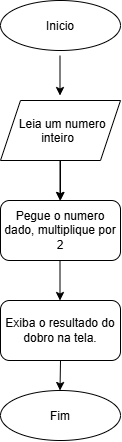

The diagram above was exported from draw.io. Its source (the exported page's mxGraphModel, read from the mxfile embedded in the PNG):
<mxGraphModel dx="1030" dy="562" grid="1" gridSize="10" guides="1" tooltips="1" connect="1" arrows="1" fold="1" page="1" pageScale="1" pageWidth="827" pageHeight="1169" math="0" shadow="0">
  <root>
    <mxCell id="WIyWlLk6GJQsqaUBKTNV-0" />
    <mxCell id="WIyWlLk6GJQsqaUBKTNV-1" parent="WIyWlLk6GJQsqaUBKTNV-0" />
    <mxCell id="lRSYmNb-J1K75-r7RFZp-0" parent="WIyWlLk6GJQsqaUBKTNV-1" style="ellipse;whiteSpace=wrap;html=1;shapeInside=1;" value="Inicio" vertex="1">
      <mxGeometry height="50" width="120" x="330" y="20" as="geometry" />
    </mxCell>
    <mxCell id="lRSYmNb-J1K75-r7RFZp-7" edge="1" parent="WIyWlLk6GJQsqaUBKTNV-1" source="lRSYmNb-J1K75-r7RFZp-1" style="edgeStyle=orthogonalEdgeStyle;rounded=0;orthogonalLoop=1;jettySize=auto;html=1;" target="lRSYmNb-J1K75-r7RFZp-2" value="">
      <mxGeometry relative="1" as="geometry" />
    </mxCell>
    <mxCell id="lRSYmNb-J1K75-r7RFZp-1" parent="WIyWlLk6GJQsqaUBKTNV-1" style="shape=parallelogram;perimeter=parallelogramPerimeter;whiteSpace=wrap;html=1;shapeInside=1;fixedSize=1;" value="Leia um numero inteiro" vertex="1">
      <mxGeometry height="60" width="120" x="330" y="120" as="geometry" />
    </mxCell>
    <mxCell id="lRSYmNb-J1K75-r7RFZp-2" parent="WIyWlLk6GJQsqaUBKTNV-1" style="rounded=1;whiteSpace=wrap;html=1;" value="Pegue o numero dado, multiplique por 2" vertex="1">
      <mxGeometry height="60" width="120" x="330" y="220" as="geometry" />
    </mxCell>
    <mxCell id="lRSYmNb-J1K75-r7RFZp-3" parent="WIyWlLk6GJQsqaUBKTNV-1" style="rounded=1;whiteSpace=wrap;html=1;" value="Exiba o resultado do dobro na tela." vertex="1">
      <mxGeometry height="60" width="120" x="330" y="320" as="geometry" />
    </mxCell>
    <mxCell id="lRSYmNb-J1K75-r7RFZp-4" parent="WIyWlLk6GJQsqaUBKTNV-1" style="ellipse;whiteSpace=wrap;html=1;shapeInside=1;" value="Fim" vertex="1">
      <mxGeometry height="50" width="120" x="330" y="410" as="geometry" />
    </mxCell>
    <mxCell id="lRSYmNb-J1K75-r7RFZp-5" edge="1" parent="WIyWlLk6GJQsqaUBKTNV-1" style="endArrow=classic;html=1;rounded=0;" value="">
      <mxGeometry height="50" relative="1" width="50" as="geometry">
        <mxPoint x="389.5" y="75" as="sourcePoint" />
        <mxPoint x="389.5" y="115" as="targetPoint" />
      </mxGeometry>
    </mxCell>
    <mxCell id="lRSYmNb-J1K75-r7RFZp-6" edge="1" parent="WIyWlLk6GJQsqaUBKTNV-1" style="endArrow=classic;html=1;rounded=0;" value="">
      <mxGeometry height="50" relative="1" width="50" as="geometry">
        <mxPoint x="389.5" y="180" as="sourcePoint" />
        <mxPoint x="389.5" y="220" as="targetPoint" />
      </mxGeometry>
    </mxCell>
    <mxCell id="lRSYmNb-J1K75-r7RFZp-8" edge="1" parent="WIyWlLk6GJQsqaUBKTNV-1" style="endArrow=classic;html=1;rounded=0;" value="">
      <mxGeometry height="50" relative="1" width="50" as="geometry">
        <mxPoint x="389.5" y="280" as="sourcePoint" />
        <mxPoint x="389.5" y="320" as="targetPoint" />
      </mxGeometry>
    </mxCell>
    <mxCell id="lRSYmNb-J1K75-r7RFZp-9" edge="1" parent="WIyWlLk6GJQsqaUBKTNV-1" source="lRSYmNb-J1K75-r7RFZp-3" style="endArrow=classic;html=1;rounded=0;exitX=0.5;exitY=1;exitDx=0;exitDy=0;" value="">
      <mxGeometry height="50" relative="1" width="50" as="geometry">
        <mxPoint x="389.5" y="370" as="sourcePoint" />
        <mxPoint x="389.5" y="410" as="targetPoint" />
      </mxGeometry>
    </mxCell>
  </root>
</mxGraphModel>